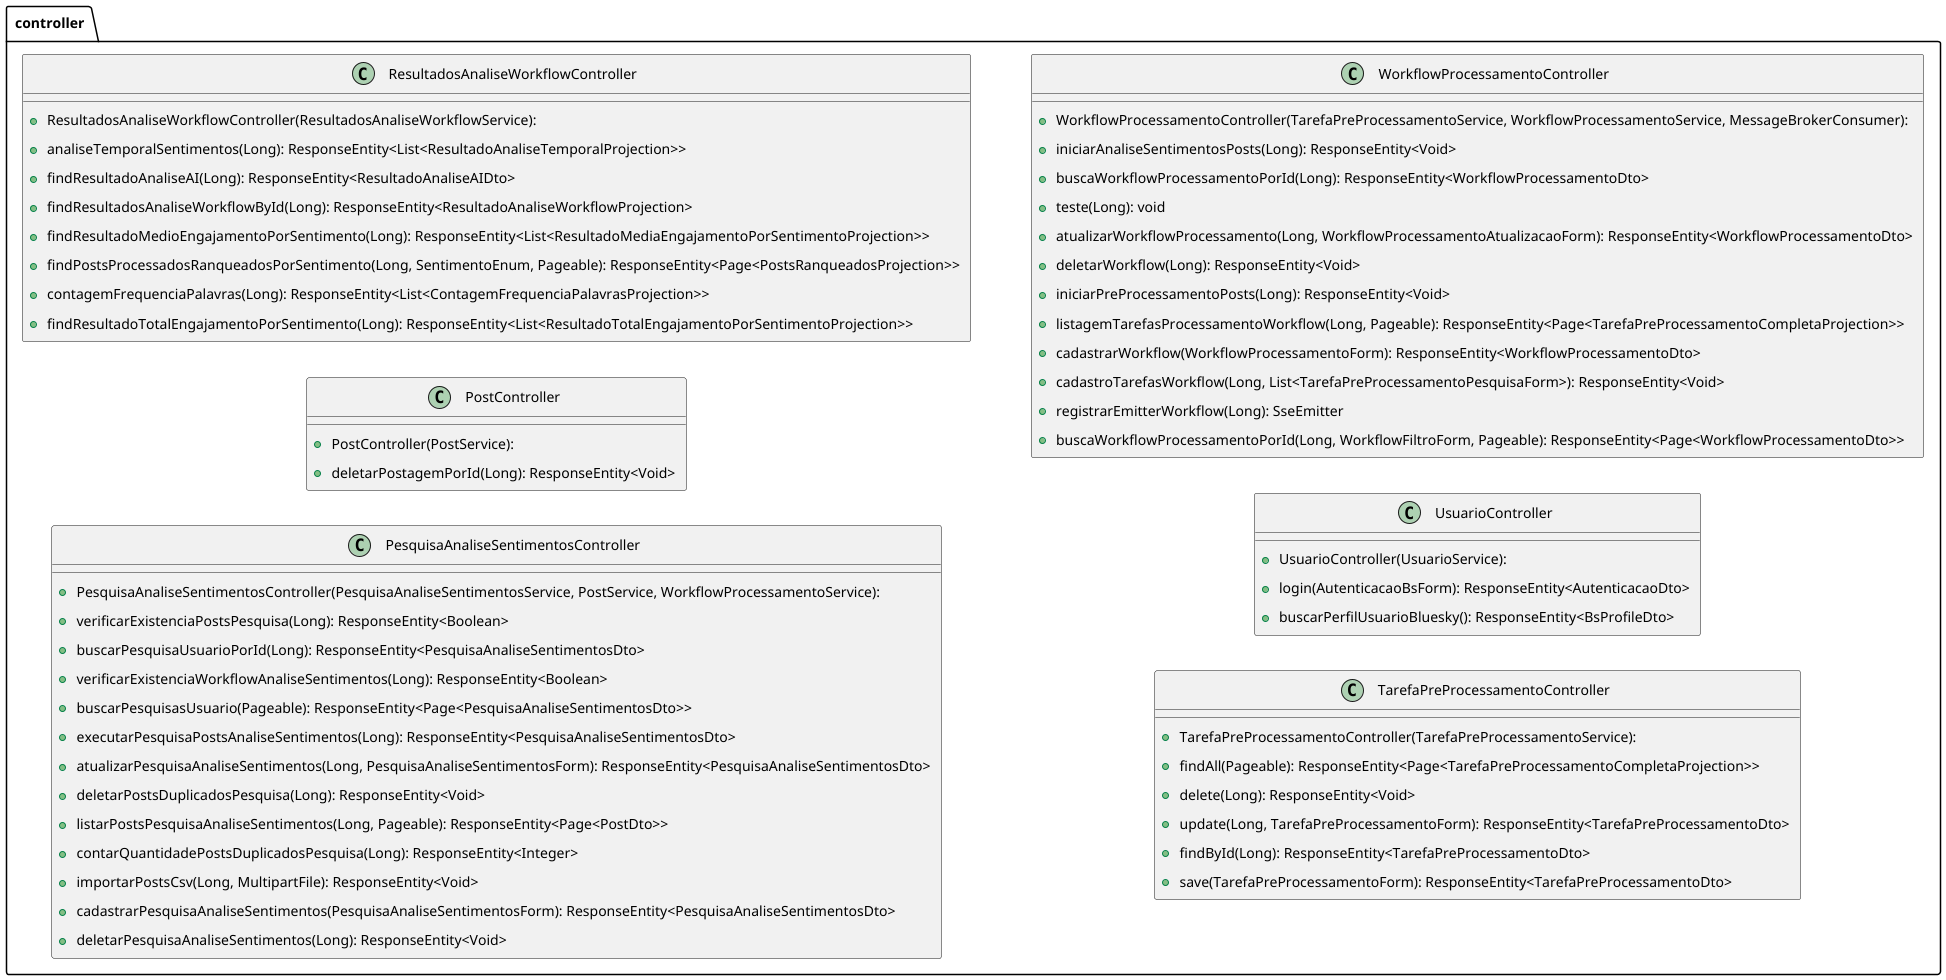

The diagram above was rendered by PlantUML. Its source (embedded in the PNG):
@startuml
'https://plantuml.com/class-diagram

left to right direction
skinparam linetype ortho
skinparam classSpacing 10
skinparam padding 5


package controller {
    class PesquisaAnaliseSentimentosController {
      + PesquisaAnaliseSentimentosController(PesquisaAnaliseSentimentosService, PostService, WorkflowProcessamentoService):
      + verificarExistenciaPostsPesquisa(Long): ResponseEntity<Boolean>
      + buscarPesquisaUsuarioPorId(Long): ResponseEntity<PesquisaAnaliseSentimentosDto>
      + verificarExistenciaWorkflowAnaliseSentimentos(Long): ResponseEntity<Boolean>
      + buscarPesquisasUsuario(Pageable): ResponseEntity<Page<PesquisaAnaliseSentimentosDto>>
      + executarPesquisaPostsAnaliseSentimentos(Long): ResponseEntity<PesquisaAnaliseSentimentosDto>
      + atualizarPesquisaAnaliseSentimentos(Long, PesquisaAnaliseSentimentosForm): ResponseEntity<PesquisaAnaliseSentimentosDto>
      + deletarPostsDuplicadosPesquisa(Long): ResponseEntity<Void>
      + listarPostsPesquisaAnaliseSentimentos(Long, Pageable): ResponseEntity<Page<PostDto>>
      + contarQuantidadePostsDuplicadosPesquisa(Long): ResponseEntity<Integer>
      + importarPostsCsv(Long, MultipartFile): ResponseEntity<Void>
      + cadastrarPesquisaAnaliseSentimentos(PesquisaAnaliseSentimentosForm): ResponseEntity<PesquisaAnaliseSentimentosDto>
      + deletarPesquisaAnaliseSentimentos(Long): ResponseEntity<Void>
    }
    class PostController {
      + PostController(PostService):
      + deletarPostagemPorId(Long): ResponseEntity<Void>
    }
    class ResultadosAnaliseWorkflowController {
      + ResultadosAnaliseWorkflowController(ResultadosAnaliseWorkflowService):
      + analiseTemporalSentimentos(Long): ResponseEntity<List<ResultadoAnaliseTemporalProjection>>
      + findResultadoAnaliseAI(Long): ResponseEntity<ResultadoAnaliseAIDto>
      + findResultadosAnaliseWorkflowById(Long): ResponseEntity<ResultadoAnaliseWorkflowProjection>
      + findResultadoMedioEngajamentoPorSentimento(Long): ResponseEntity<List<ResultadoMediaEngajamentoPorSentimentoProjection>>
      + findPostsProcessadosRanqueadosPorSentimento(Long, SentimentoEnum, Pageable): ResponseEntity<Page<PostsRanqueadosProjection>>
      + contagemFrequenciaPalavras(Long): ResponseEntity<List<ContagemFrequenciaPalavrasProjection>>
      + findResultadoTotalEngajamentoPorSentimento(Long): ResponseEntity<List<ResultadoTotalEngajamentoPorSentimentoProjection>>
    }
    class TarefaPreProcessamentoController {
      + TarefaPreProcessamentoController(TarefaPreProcessamentoService):
      + findAll(Pageable): ResponseEntity<Page<TarefaPreProcessamentoCompletaProjection>>
      + delete(Long): ResponseEntity<Void>
      + update(Long, TarefaPreProcessamentoForm): ResponseEntity<TarefaPreProcessamentoDto>
      + findById(Long): ResponseEntity<TarefaPreProcessamentoDto>
      + save(TarefaPreProcessamentoForm): ResponseEntity<TarefaPreProcessamentoDto>
    }
    class UsuarioController {
      + UsuarioController(UsuarioService):
      + login(AutenticacaoBsForm): ResponseEntity<AutenticacaoDto>
      + buscarPerfilUsuarioBluesky(): ResponseEntity<BsProfileDto>
    }
    class WorkflowProcessamentoController {
      + WorkflowProcessamentoController(TarefaPreProcessamentoService, WorkflowProcessamentoService, MessageBrokerConsumer):
      + iniciarAnaliseSentimentosPosts(Long): ResponseEntity<Void>
      + buscaWorkflowProcessamentoPorId(Long): ResponseEntity<WorkflowProcessamentoDto>
      + teste(Long): void
      + atualizarWorkflowProcessamento(Long, WorkflowProcessamentoAtualizacaoForm): ResponseEntity<WorkflowProcessamentoDto>
      + deletarWorkflow(Long): ResponseEntity<Void>
      + iniciarPreProcessamentoPosts(Long): ResponseEntity<Void>
      + listagemTarefasProcessamentoWorkflow(Long, Pageable): ResponseEntity<Page<TarefaPreProcessamentoCompletaProjection>>
      + cadastrarWorkflow(WorkflowProcessamentoForm): ResponseEntity<WorkflowProcessamentoDto>
      + cadastroTarefasWorkflow(Long, List<TarefaPreProcessamentoPesquisaForm>): ResponseEntity<Void>
      + registrarEmitterWorkflow(Long): SseEmitter
      + buscaWorkflowProcessamentoPorId(Long, WorkflowFiltroForm, Pageable): ResponseEntity<Page<WorkflowProcessamentoDto>>
    }
}

@enduml